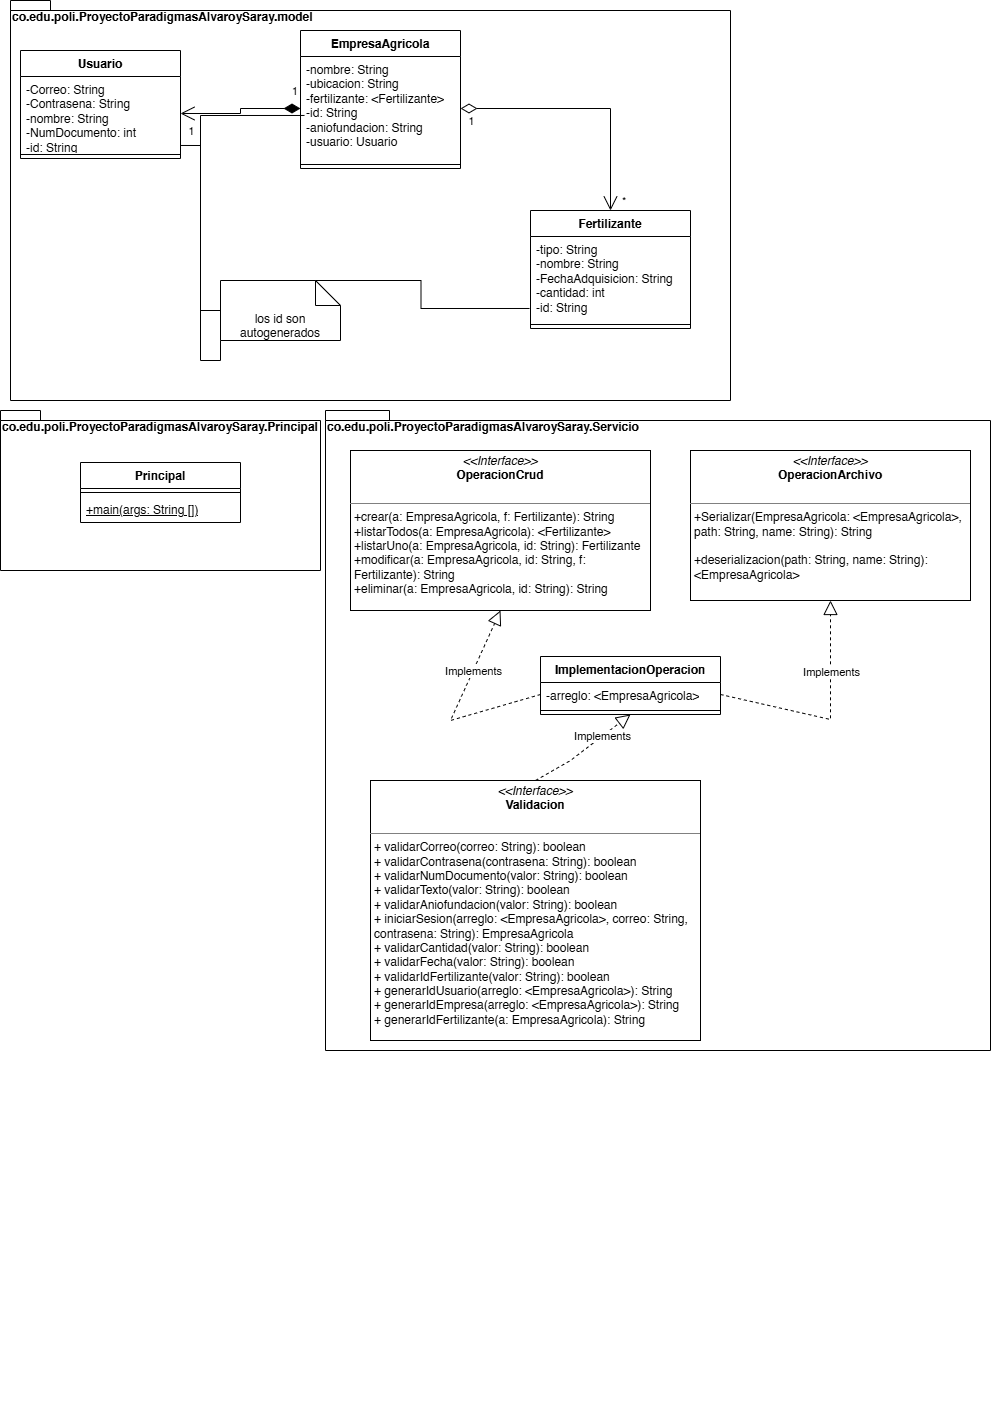

The diagram above was exported from draw.io. Its source (the exported page's mxGraphModel, read from the mxfile embedded in the PNG):
<mxGraphModel dx="1401" dy="819" grid="1" gridSize="10" guides="1" tooltips="1" connect="1" arrows="1" fold="1" page="1" pageScale="1" pageWidth="850" pageHeight="1100" math="0" shadow="0">
  <root>
    <mxCell id="0" />
    <mxCell id="1" parent="0" />
    <mxCell id="qkEO-vXVHNpImzfl9ima-1" parent="1" style="shape=folder;fontStyle=1;spacingTop=10;tabWidth=40;tabHeight=10;tabPosition=left;html=1;whiteSpace=wrap;align=left;verticalAlign=top;" value="&lt;div style=&quot;line-height: 0%; padding-top: 0px; padding-left: 0px; margin-right: 0px; margin-bottom: 330px;&quot;&gt;co.edu.poli.ProyectoParadigmasAlvaroySaray.model&lt;/div&gt;&lt;div style=&quot;line-height: 0%; padding-top: 0px; padding-left: 0px; margin-right: 0px; margin-bottom: 330px;&quot;&gt;&lt;br&gt;&lt;/div&gt;" vertex="1">
      <mxGeometry height="400" width="720" x="40" y="150" as="geometry" />
    </mxCell>
    <mxCell id="qkEO-vXVHNpImzfl9ima-2" parent="1" style="shape=folder;fontStyle=1;spacingTop=10;tabWidth=40;tabHeight=10;tabPosition=left;html=1;whiteSpace=wrap;align=left;verticalAlign=top;" value="&lt;div style=&quot;line-height: 0%; padding-top: 0px; padding-left: 0px; margin-right: 0px; margin-bottom: 330px;&quot;&gt;co.edu.poli.ProyectoParadigmasAlvaroySaray.Principal&lt;/div&gt;&lt;div style=&quot;line-height: 0%; padding-top: 0px; padding-left: 0px; margin-right: 0px; margin-bottom: 330px;&quot;&gt;&lt;br&gt;&lt;/div&gt;" vertex="1">
      <mxGeometry height="160" width="320" x="30" y="560" as="geometry" />
    </mxCell>
    <mxCell id="qkEO-vXVHNpImzfl9ima-3" parent="1" style="shape=folder;fontStyle=1;spacingTop=10;tabWidth=40;tabHeight=10;tabPosition=left;html=1;whiteSpace=wrap;align=left;verticalAlign=top;" value="&lt;div style=&quot;line-height: 0%; padding-top: 0px; padding-left: 0px; margin-right: 0px; margin-bottom: 330px;&quot;&gt;co.edu.poli.ProyectoParadigmasAlvaroySaray.Servicio&lt;/div&gt;&lt;div style=&quot;line-height: 0%; padding-top: 0px; padding-left: 0px; margin-right: 0px; margin-bottom: 330px;&quot;&gt;&lt;br&gt;&lt;/div&gt;&lt;div style=&quot;line-height: 0%; padding-top: 0px; padding-left: 0px; margin-right: 0px; margin-bottom: 330px;&quot;&gt;&lt;br&gt;&lt;/div&gt;" vertex="1">
      <mxGeometry height="640" width="665" x="355" y="560" as="geometry" />
    </mxCell>
    <mxCell id="qkEO-vXVHNpImzfl9ima-4" parent="1" style="swimlane;fontStyle=1;align=center;verticalAlign=top;childLayout=stackLayout;horizontal=1;startSize=26;horizontalStack=0;resizeParent=1;resizeParentMax=0;resizeLast=0;collapsible=1;marginBottom=0;whiteSpace=wrap;html=1;" value="EmpresaAgricola" vertex="1">
      <mxGeometry height="138" width="160" x="330" y="180" as="geometry" />
    </mxCell>
    <mxCell id="qkEO-vXVHNpImzfl9ima-5" parent="qkEO-vXVHNpImzfl9ima-4" style="text;strokeColor=none;fillColor=none;align=left;verticalAlign=top;spacingLeft=4;spacingRight=4;overflow=hidden;rotatable=0;points=[[0,0.5],[1,0.5]];portConstraint=eastwest;whiteSpace=wrap;html=1;" value="&lt;div&gt;-nombre: String&amp;nbsp;&lt;/div&gt;&lt;div&gt;-ubicacion: String&amp;nbsp;&lt;/div&gt;&lt;div&gt;-fertilizante: &amp;lt;Fertilizante&amp;gt;&lt;/div&gt;&lt;div&gt;-id: String&amp;nbsp;&lt;/div&gt;&lt;div&gt;-aniofundacion: String&amp;nbsp;&amp;nbsp;&lt;/div&gt;&lt;div&gt;-usuario: Usuario&lt;/div&gt;&lt;div&gt;&lt;br&gt;&lt;/div&gt;" vertex="1">
      <mxGeometry height="104" width="160" y="26" as="geometry" />
    </mxCell>
    <mxCell id="qkEO-vXVHNpImzfl9ima-6" parent="qkEO-vXVHNpImzfl9ima-4" style="line;strokeWidth=1;fillColor=none;align=left;verticalAlign=middle;spacingTop=-1;spacingLeft=3;spacingRight=3;rotatable=0;labelPosition=right;points=[];portConstraint=eastwest;strokeColor=inherit;" value="" vertex="1">
      <mxGeometry height="8" width="160" y="130" as="geometry" />
    </mxCell>
    <mxCell id="qkEO-vXVHNpImzfl9ima-8" parent="1" style="swimlane;fontStyle=1;align=center;verticalAlign=top;childLayout=stackLayout;horizontal=1;startSize=26;horizontalStack=0;resizeParent=1;resizeParentMax=0;resizeLast=0;collapsible=1;marginBottom=0;whiteSpace=wrap;html=1;" value="Fertilizante" vertex="1">
      <mxGeometry height="118" width="160" x="560" y="360" as="geometry" />
    </mxCell>
    <mxCell id="qkEO-vXVHNpImzfl9ima-9" parent="qkEO-vXVHNpImzfl9ima-8" style="text;strokeColor=none;fillColor=none;align=left;verticalAlign=top;spacingLeft=4;spacingRight=4;overflow=hidden;rotatable=0;points=[[0,0.5],[1,0.5]];portConstraint=eastwest;whiteSpace=wrap;html=1;" value="&lt;div&gt;-tipo: String&lt;/div&gt;&lt;div&gt;-nombre: String&amp;nbsp;&lt;/div&gt;&lt;div&gt;-FechaAdquisicion: String&lt;/div&gt;&lt;div&gt;-cantidad: int&amp;nbsp;&lt;/div&gt;&lt;div&gt;-id: String&lt;/div&gt;" vertex="1">
      <mxGeometry height="84" width="160" y="26" as="geometry" />
    </mxCell>
    <mxCell id="qkEO-vXVHNpImzfl9ima-10" parent="qkEO-vXVHNpImzfl9ima-8" style="line;strokeWidth=1;fillColor=none;align=left;verticalAlign=middle;spacingTop=-1;spacingLeft=3;spacingRight=3;rotatable=0;labelPosition=right;points=[];portConstraint=eastwest;strokeColor=inherit;" value="" vertex="1">
      <mxGeometry height="8" width="160" y="110" as="geometry" />
    </mxCell>
    <mxCell id="qkEO-vXVHNpImzfl9ima-12" parent="1" style="swimlane;fontStyle=1;align=center;verticalAlign=top;childLayout=stackLayout;horizontal=1;startSize=26;horizontalStack=0;resizeParent=1;resizeParentMax=0;resizeLast=0;collapsible=1;marginBottom=0;whiteSpace=wrap;html=1;" value="Usuario" vertex="1">
      <mxGeometry height="108" width="160" x="50" y="200" as="geometry" />
    </mxCell>
    <mxCell id="qkEO-vXVHNpImzfl9ima-13" parent="qkEO-vXVHNpImzfl9ima-12" style="text;strokeColor=none;fillColor=none;align=left;verticalAlign=top;spacingLeft=4;spacingRight=4;overflow=hidden;rotatable=0;points=[[0,0.5],[1,0.5]];portConstraint=eastwest;whiteSpace=wrap;html=1;" value="&lt;div&gt;&lt;span style=&quot;background-color: transparent; color: light-dark(rgb(0, 0, 0), rgb(255, 255, 255));&quot;&gt;-Correo: String&amp;nbsp;&lt;/span&gt;&lt;/div&gt;&lt;div&gt;-Contrasena: String&lt;/div&gt;&lt;div&gt;-nombre: String&amp;nbsp;&lt;/div&gt;&lt;div&gt;-NumDocumento: int&amp;nbsp;&lt;/div&gt;&lt;div&gt;-id: String&lt;br&gt;&lt;br&gt;&lt;/div&gt;" vertex="1">
      <mxGeometry height="74" width="160" y="26" as="geometry" />
    </mxCell>
    <mxCell id="qkEO-vXVHNpImzfl9ima-14" parent="qkEO-vXVHNpImzfl9ima-12" style="line;strokeWidth=1;fillColor=none;align=left;verticalAlign=middle;spacingTop=-1;spacingLeft=3;spacingRight=3;rotatable=0;labelPosition=right;points=[];portConstraint=eastwest;strokeColor=inherit;" value="" vertex="1">
      <mxGeometry height="8" width="160" y="100" as="geometry" />
    </mxCell>
    <mxCell id="qkEO-vXVHNpImzfl9ima-16" edge="1" parent="1" source="qkEO-vXVHNpImzfl9ima-5" style="endArrow=open;html=1;endSize=12;startArrow=diamondThin;startSize=14;startFill=1;edgeStyle=orthogonalEdgeStyle;align=left;verticalAlign=bottom;rounded=0;entryX=1;entryY=0.5;entryDx=0;entryDy=0;exitX=0;exitY=0.5;exitDx=0;exitDy=0;" target="qkEO-vXVHNpImzfl9ima-13" value="1">
      <mxGeometry relative="1" x="-0.84" y="-8" as="geometry">
        <mxPoint as="offset" />
        <mxPoint x="180" y="410" as="sourcePoint" />
        <mxPoint x="270" y="460" as="targetPoint" />
      </mxGeometry>
    </mxCell>
    <mxCell id="qkEO-vXVHNpImzfl9ima-17" connectable="0" parent="qkEO-vXVHNpImzfl9ima-16" style="edgeLabel;html=1;align=center;verticalAlign=middle;resizable=0;points=[];" value="1" vertex="1">
      <mxGeometry relative="1" x="-0.3791" y="1" as="geometry">
        <mxPoint x="-71" y="21" as="offset" />
      </mxGeometry>
    </mxCell>
    <mxCell id="qkEO-vXVHNpImzfl9ima-18" edge="1" parent="1" source="qkEO-vXVHNpImzfl9ima-5" style="endArrow=open;html=1;endSize=12;startArrow=diamondThin;startSize=14;startFill=0;edgeStyle=orthogonalEdgeStyle;align=left;verticalAlign=bottom;rounded=0;exitDx=0;exitDy=0;entryDx=0;entryDy=0;movable=1;resizable=1;rotatable=1;deletable=1;editable=1;locked=0;connectable=1;entryX=0.5;entryY=0;exitX=1;exitY=0.5;" target="qkEO-vXVHNpImzfl9ima-8" value="*">
      <mxGeometry relative="1" x="1" y="10" as="geometry">
        <mxPoint as="offset" />
        <Array as="points">
          <mxPoint x="640" y="258" />
        </Array>
        <mxPoint x="613.4000000000001" y="324.67600000000004" as="sourcePoint" />
        <mxPoint x="550.4000000000001" y="209.67600000000004" as="targetPoint" />
      </mxGeometry>
    </mxCell>
    <mxCell id="qkEO-vXVHNpImzfl9ima-19" connectable="0" parent="qkEO-vXVHNpImzfl9ima-18" style="edgeLabel;html=1;align=center;verticalAlign=middle;resizable=0;points=[];" value="1" vertex="1">
      <mxGeometry relative="1" x="-0.0865" y="-1" as="geometry">
        <mxPoint x="-105" y="11" as="offset" />
      </mxGeometry>
    </mxCell>
    <mxCell id="qkEO-vXVHNpImzfl9ima-20" parent="1" style="verticalAlign=top;align=left;overflow=fill;html=1;whiteSpace=wrap;" value="&lt;p style=&quot;margin:0px;margin-top:4px;text-align:center;&quot;&gt;&lt;i&gt;&amp;lt;&amp;lt;Interface&amp;gt;&amp;gt;&lt;/i&gt;&lt;br&gt;&lt;b&gt;OperacionCrud&lt;/b&gt;&lt;/p&gt;&lt;p style=&quot;margin:0px;margin-left:4px;&quot;&gt;&lt;br&gt;&lt;/p&gt;&lt;hr size=&quot;1&quot; style=&quot;border-style:solid;&quot;&gt;&lt;p style=&quot;margin:0px;margin-left:4px;&quot;&gt;&lt;span style=&quot;background-color: transparent; color: light-dark(rgb(0, 0, 0), rgb(255, 255, 255));&quot;&gt;+crear(a: EmpresaAgricola, f: Fertilizante): String&lt;/span&gt;&lt;/p&gt;&lt;p style=&quot;margin:0px;margin-left:4px;&quot;&gt;+listarTodos(a: EmpresaAgricola): &amp;lt;Fertilizante&amp;gt;&lt;/p&gt;&lt;p style=&quot;margin:0px;margin-left:4px;&quot;&gt;+listarUno(a: EmpresaAgricola, id: String): Fertilizante&lt;/p&gt;&lt;p style=&quot;margin:0px;margin-left:4px;&quot;&gt;+modificar(a: EmpresaAgricola, id: String, f: Fertilizante): String&lt;/p&gt;&lt;p style=&quot;margin:0px;margin-left:4px;&quot;&gt;+eliminar(a: EmpresaAgricola, id: String): String&lt;/p&gt;&lt;p style=&quot;margin:0px;margin-left:4px;&quot;&gt;&lt;br&gt;&lt;/p&gt;" vertex="1">
      <mxGeometry height="160" width="300" x="380" y="600" as="geometry" />
    </mxCell>
    <mxCell id="qkEO-vXVHNpImzfl9ima-21" parent="1" style="verticalAlign=top;align=left;overflow=fill;html=1;whiteSpace=wrap;" value="&lt;p style=&quot;margin:0px;margin-top:4px;text-align:center;&quot;&gt;&lt;i&gt;&amp;lt;&amp;lt;Interface&amp;gt;&amp;gt;&lt;/i&gt;&lt;br&gt;&lt;b&gt;OperacionArchivo&lt;/b&gt;&lt;/p&gt;&lt;p style=&quot;margin:0px;margin-left:4px;&quot;&gt;&lt;br&gt;&lt;/p&gt;&lt;hr size=&quot;1&quot; style=&quot;border-style:solid;&quot;&gt;&lt;p style=&quot;margin:0px;margin-left:4px;&quot;&gt;+Serializar(EmpresaAgricola: &amp;lt;EmpresaAgricola&amp;gt;, path: String, name: String): String&amp;nbsp;&lt;/p&gt;&lt;p style=&quot;margin:0px;margin-left:4px;&quot;&gt;&lt;br&gt;&lt;/p&gt;&lt;p style=&quot;margin: 0px 0px 0px 4px;&quot;&gt;+deserializacion(path: String, name: String): &amp;lt;EmpresaAgricola&amp;gt;&lt;/p&gt;&lt;div&gt;&lt;br&gt;&lt;/div&gt;" vertex="1">
      <mxGeometry height="150" width="280" x="720" y="600" as="geometry" />
    </mxCell>
    <mxCell id="qkEO-vXVHNpImzfl9ima-22" parent="1" style="swimlane;fontStyle=1;align=center;verticalAlign=top;childLayout=stackLayout;horizontal=1;startSize=26;horizontalStack=0;resizeParent=1;resizeParentMax=0;resizeLast=0;collapsible=1;marginBottom=0;whiteSpace=wrap;html=1;" value="Principal" vertex="1">
      <mxGeometry height="60" width="160" x="110" y="612" as="geometry" />
    </mxCell>
    <mxCell id="qkEO-vXVHNpImzfl9ima-24" parent="qkEO-vXVHNpImzfl9ima-22" style="line;strokeWidth=1;fillColor=none;align=left;verticalAlign=middle;spacingTop=-1;spacingLeft=3;spacingRight=3;rotatable=0;labelPosition=right;points=[];portConstraint=eastwest;strokeColor=inherit;" value="" vertex="1">
      <mxGeometry height="8" width="160" y="26" as="geometry" />
    </mxCell>
    <mxCell id="qkEO-vXVHNpImzfl9ima-25" parent="qkEO-vXVHNpImzfl9ima-22" style="text;strokeColor=none;fillColor=none;align=left;verticalAlign=top;spacingLeft=4;spacingRight=4;overflow=hidden;rotatable=0;points=[[0,0.5],[1,0.5]];portConstraint=eastwest;whiteSpace=wrap;html=1;" value="&lt;u&gt;+main(args: String [])&lt;/u&gt;" vertex="1">
      <mxGeometry height="26" width="160" y="34" as="geometry" />
    </mxCell>
    <mxCell id="qkEO-vXVHNpImzfl9ima-26" parent="1" style="swimlane;fontStyle=1;align=center;verticalAlign=top;childLayout=stackLayout;horizontal=1;startSize=26;horizontalStack=0;resizeParent=1;resizeParentMax=0;resizeLast=0;collapsible=1;marginBottom=0;whiteSpace=wrap;html=1;" value="ImplementacionOperacion" vertex="1">
      <mxGeometry height="58" width="180" x="570" y="806" as="geometry" />
    </mxCell>
    <mxCell id="qkEO-vXVHNpImzfl9ima-27" parent="qkEO-vXVHNpImzfl9ima-26" style="text;strokeColor=none;fillColor=none;align=left;verticalAlign=top;spacingLeft=4;spacingRight=4;overflow=hidden;rotatable=0;points=[[0,0.5],[1,0.5]];portConstraint=eastwest;whiteSpace=wrap;html=1;" value="-arreglo: &amp;lt;EmpresaAgricola&amp;gt;" vertex="1">
      <mxGeometry height="24" width="180" y="26" as="geometry" />
    </mxCell>
    <mxCell id="qkEO-vXVHNpImzfl9ima-28" parent="qkEO-vXVHNpImzfl9ima-26" style="line;strokeWidth=1;fillColor=none;align=left;verticalAlign=middle;spacingTop=-1;spacingLeft=3;spacingRight=3;rotatable=0;labelPosition=right;points=[];portConstraint=eastwest;strokeColor=inherit;" value="" vertex="1">
      <mxGeometry height="8" width="180" y="50" as="geometry" />
    </mxCell>
    <mxCell id="qkEO-vXVHNpImzfl9ima-30" edge="1" parent="1" source="qkEO-vXVHNpImzfl9ima-27" style="endArrow=block;dashed=1;endFill=0;endSize=12;html=1;rounded=0;exitX=0;exitY=0.5;exitDx=0;exitDy=0;entryX=0.5;entryY=1;entryDx=0;entryDy=0;" target="qkEO-vXVHNpImzfl9ima-20" value="">
      <mxGeometry relative="1" width="160" as="geometry">
        <Array as="points">
          <mxPoint x="480" y="870" />
        </Array>
        <mxPoint x="440" y="930" as="sourcePoint" />
        <mxPoint x="495" y="780" as="targetPoint" />
      </mxGeometry>
    </mxCell>
    <mxCell id="qkEO-vXVHNpImzfl9ima-31" connectable="0" parent="qkEO-vXVHNpImzfl9ima-30" style="edgeLabel;html=1;align=center;verticalAlign=middle;resizable=0;points=[];" value="Implements" vertex="1">
      <mxGeometry relative="1" x="0.3834" as="geometry">
        <mxPoint as="offset" />
      </mxGeometry>
    </mxCell>
    <mxCell id="qkEO-vXVHNpImzfl9ima-32" edge="1" parent="1" source="qkEO-vXVHNpImzfl9ima-27" style="endArrow=block;dashed=1;endFill=0;endSize=12;html=1;rounded=0;exitX=1;exitY=0.5;exitDx=0;exitDy=0;entryX=0.5;entryY=1;entryDx=0;entryDy=0;" target="qkEO-vXVHNpImzfl9ima-21" value="">
      <mxGeometry relative="1" width="160" as="geometry">
        <Array as="points">
          <mxPoint x="860" y="869" />
        </Array>
        <mxPoint x="810" y="940" as="sourcePoint" />
        <mxPoint x="865" y="790" as="targetPoint" />
      </mxGeometry>
    </mxCell>
    <mxCell id="qkEO-vXVHNpImzfl9ima-33" connectable="0" parent="qkEO-vXVHNpImzfl9ima-32" style="edgeLabel;html=1;align=center;verticalAlign=middle;resizable=0;points=[];" value="Implements" vertex="1">
      <mxGeometry relative="1" x="0.3834" as="geometry">
        <mxPoint as="offset" />
      </mxGeometry>
    </mxCell>
    <mxCell id="qkEO-vXVHNpImzfl9ima-38" parent="1" style="verticalAlign=top;align=left;overflow=fill;html=1;whiteSpace=wrap;" value="&lt;p style=&quot;margin:0px;margin-top:4px;text-align:center;&quot;&gt;&lt;i&gt;&amp;lt;&amp;lt;Interface&amp;gt;&amp;gt;&lt;/i&gt;&lt;br&gt;&lt;b&gt;Validacion&lt;/b&gt;&lt;/p&gt;&lt;p style=&quot;margin:0px;margin-left:4px;&quot;&gt;&lt;br&gt;&lt;/p&gt;&lt;hr size=&quot;1&quot; style=&quot;border-style:solid;&quot;&gt;&lt;p style=&quot;margin:0px;margin-left:4px;&quot;&gt;+ validarCorreo(correo: String): boolean&lt;/p&gt;&lt;p style=&quot;margin:0px;margin-left:4px;&quot;&gt;+ validarContrasena(contrasena: String): boolean&lt;/p&gt;&lt;p style=&quot;margin:0px;margin-left:4px;&quot;&gt;+ validarNumDocumento(valor: String): boolean&lt;/p&gt;&lt;p style=&quot;margin:0px;margin-left:4px;&quot;&gt;+ validarTexto(valor: String): boolean&lt;/p&gt;&lt;p style=&quot;margin:0px;margin-left:4px;&quot;&gt;+ validarAniofundacion(valor: String): boolean&lt;/p&gt;&lt;p style=&quot;margin:0px;margin-left:4px;&quot;&gt;+ iniciarSesion(arreglo: &amp;lt;EmpresaAgricola&amp;gt;, correo: String, contrasena: String): EmpresaAgricola&lt;/p&gt;&lt;p style=&quot;margin:0px;margin-left:4px;&quot;&gt;+ validarCantidad(valor: String): boolean&lt;br&gt;+ validarFecha(valor: String): boolean&lt;br&gt;+ validarIdFertilizante(valor: String): boolean&lt;/p&gt;&lt;p style=&quot;margin:0px;margin-left:4px;&quot;&gt;+ generarIdUsuario(arreglo: &amp;lt;EmpresaAgricola&amp;gt;): String&lt;br/&gt;+ generarIdEmpresa(arreglo: &amp;lt;EmpresaAgricola&amp;gt;): String&lt;br/&gt;+ generarIdFertilizante(a: EmpresaAgricola): String&lt;/p&gt;" vertex="1">
      <mxGeometry height="260" width="330" x="400" y="930" as="geometry" />
    </mxCell>
    <mxCell id="qkEO-vXVHNpImzfl9ima-39" edge="1" parent="1" source="qkEO-vXVHNpImzfl9ima-38" style="endArrow=block;dashed=1;endFill=0;endSize=12;html=1;rounded=0;exitX=0.5;exitY=0;exitDx=0;exitDy=0;entryX=0.5;entryY=1;entryDx=0;entryDy=0;" target="qkEO-vXVHNpImzfl9ima-26" value="">
      <mxGeometry relative="1" width="160" as="geometry">
        <Array as="points">
          <mxPoint x="600" y="910" />
        </Array>
        <mxPoint x="980" y="970" as="sourcePoint" />
        <mxPoint x="1035" y="820" as="targetPoint" />
      </mxGeometry>
    </mxCell>
    <mxCell id="qkEO-vXVHNpImzfl9ima-40" connectable="0" parent="qkEO-vXVHNpImzfl9ima-39" style="edgeLabel;html=1;align=center;verticalAlign=middle;resizable=0;points=[];" value="Implements" vertex="1">
      <mxGeometry relative="1" x="0.3834" as="geometry">
        <mxPoint as="offset" />
      </mxGeometry>
    </mxCell>
    <mxCell id="qkEO-vXVHNpImzfl9ima-50" edge="1" parent="1" source="qkEO-vXVHNpImzfl9ima-5" style="edgeStyle=orthogonalEdgeStyle;rounded=0;orthogonalLoop=1;jettySize=auto;html=1;exitX=0.025;exitY=0.567;exitDx=0;exitDy=0;exitPerimeter=0;entryX=0;entryY=0.5;entryDx=0;entryDy=0;endArrow=none;endFill=0;entryPerimeter=0;" target="qkEO-vXVHNpImzfl9ima-52">
      <mxGeometry relative="1" as="geometry">
        <mxPoint x="400" y="420" as="sourcePoint" />
        <mxPoint x="240" y="461" as="targetPoint" />
      </mxGeometry>
    </mxCell>
    <mxCell id="qkEO-vXVHNpImzfl9ima-51" edge="1" parent="1" style="edgeStyle=orthogonalEdgeStyle;rounded=0;orthogonalLoop=1;jettySize=auto;html=1;entryX=-0.006;entryY=0.857;entryDx=0;entryDy=0;endArrow=none;endFill=0;entryPerimeter=0;" target="qkEO-vXVHNpImzfl9ima-9">
      <mxGeometry relative="1" as="geometry">
        <mxPoint x="340" y="430" as="sourcePoint" />
        <mxPoint x="150" y="471" as="targetPoint" />
      </mxGeometry>
    </mxCell>
    <mxCell id="qkEO-vXVHNpImzfl9ima-52" parent="1" style="shape=note2;boundedLbl=1;whiteSpace=wrap;html=1;size=25;verticalAlign=top;align=center;" value="los id son autogenerados" vertex="1">
      <mxGeometry height="60" width="120" x="250" y="430" as="geometry" />
    </mxCell>
    <mxCell id="qkEO-vXVHNpImzfl9ima-53" edge="1" parent="1" source="qkEO-vXVHNpImzfl9ima-52" style="edgeStyle=orthogonalEdgeStyle;rounded=0;orthogonalLoop=1;jettySize=auto;html=1;exitX=0;exitY=1;exitDx=0;exitDy=0;exitPerimeter=0;entryX=1;entryY=0.932;entryDx=0;entryDy=0;endArrow=none;endFill=0;entryPerimeter=0;" target="qkEO-vXVHNpImzfl9ima-13">
      <mxGeometry relative="1" as="geometry">
        <mxPoint x="300" y="450" as="sourcePoint" />
        <mxPoint x="140" y="491" as="targetPoint" />
      </mxGeometry>
    </mxCell>
  </root>
</mxGraphModel>